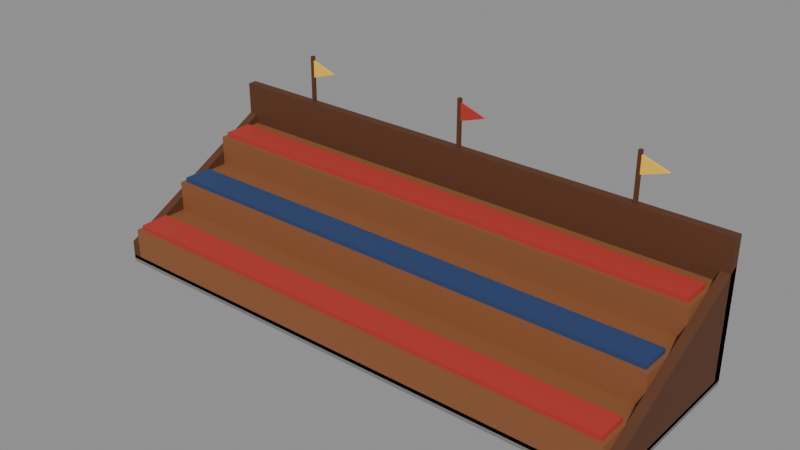 # Source: stands-3x1.blend  (saved by Blender 5.2.45; exported with 4.5.12 LTS)
import bpy
from mathutils import Matrix  # noqa: F401  (used for matrix-valued properties, if any)

bpy.ops.wm.read_factory_settings(use_empty=True)
scene = bpy.context.scene
scene.name = 'Scene'

# ---- collections
col_col_lowpoly = bpy.data.collections.new('COL_LowPoly'); scene.collection.children.link(col_col_lowpoly)

# ---- images (referenced by path relative to the original .blend; pixels are not part of the script)
import os
ASSET_DIR = os.environ.get("B2B_ASSET_DIR", "")  # directory of the original .blend (textures are referenced by path, not embedded)
HERE = os.path.dirname(os.path.abspath(__file__))  # packed textures are extracted next to this script under _unpacked/

def load_image(name, relpath, width, height, colorspace="sRGB"):
    """Load a texture the original file referenced (path relative to the .blend, or extracted next to this script)."""
    p = next((c for c in (os.path.join(HERE, relpath), os.path.join(ASSET_DIR, relpath)) if relpath and os.path.exists(c)), "")
    if p:
        img = bpy.data.images.load(p, check_existing=True)
        img.name = name
    else:  # same state as the original file: an image datablock whose file is absent (Cycles renders it pink)
        img = bpy.data.images.new(name, width, height)
        img.source = "FILE"
        img.filepath = "//" + (relpath or name)
    img.colorspace_settings.name = colorspace
    return img
img_stands3x1_basecolor = load_image('Stands3x1_BaseColor', '_unpacked/Stands3x1_BaseColor.e7de4bf6.png', 128, 80, 'sRGB')
img_stands3x1_maskmap = load_image('Stands3x1_MaskMap', '_unpacked/Stands3x1_MaskMap.c8b804b1.png', 128, 80, 'Non-Color')

# ---- materials (node trees are filled in below, after node groups)
mat_m_stands3x1 = bpy.data.materials.new('M_Stands3x1')

# ---- material node trees
mat_m_stands3x1.use_nodes = True; mat_m_stands3x1.node_tree.nodes.clear()
_N = mat_m_stands3x1.node_tree.nodes; _L = mat_m_stands3x1.node_tree.links
n0 = _N.new('ShaderNodeBsdfPrincipled'); n0.name = 'Principled BSDF'; n0.location = (-200, 100)
n0.inputs[10].default_value = 0.005
n1 = _N.new('ShaderNodeOutputMaterial'); n1.name = 'Material Output'; n1.location = (200, 100)
n2 = _N.new('ShaderNodeTexImage'); n2.name = 'Image Texture'; n2.location = (0, 0)
n2.image = img_stands3x1_basecolor
n2.interpolation = 'Closest'
n3 = _N.new('ShaderNodeTexImage'); n3.name = 'Image Texture.001'; n3.location = (0, 0)
n3.image = img_stands3x1_maskmap
n3.interpolation = 'Closest'
n4 = _N.new('ShaderNodeSeparateColor'); n4.name = 'Separate Color'; n4.location = (0, 0)
n5 = _N.new('ShaderNodeMath'); n5.name = 'Math'; n5.location = (0, 0)
n5.operation = 'SUBTRACT'
n5.inputs[0].default_value = 1.0
_L.new(n0.outputs[0], n1.inputs[0])
_L.new(n2.outputs[0], n0.inputs[0])
_L.new(n3.outputs[0], n4.inputs[0])
_L.new(n4.outputs[0], n0.inputs[1])
_L.new(n3.outputs[1], n5.inputs[1])
_L.new(n5.outputs[0], n0.inputs[2])
n1.is_active_output = True

# ---- meshes
me_stands3x1 = bpy.data.meshes.new('Stands3x1')
me_stands3x1.from_pydata([(-1.48, -0.48, 0.0), (1.48, -0.48, 0.0), (1.48, 0.48, 0.0), (-1.48, 0.48, 0.0), (-1.48, -0.48, 0.04), (1.48, -0.48, 0.04), (1.48, 0.48, 0.04), (-1.48, 0.48, 0.04), (-1.43, -0.48, 0.02), (1.43, -0.48, 0.02), (1.43, -0.16, 0.02), (-1.43, -0.16, 0.02), (-1.43, -0.48, 0.2067), (1.43, -0.48, 0.2067), (1.43, -0.16, 0.2067), (-1.43, -0.16, 0.2067), (-1.41, -0.4576, 0.2067), (1.41, -0.4576, 0.2067), (1.41, -0.2976, 0.2067), (-1.41, -0.2976, 0.2067), (-1.41, -0.4576, 0.2317), (1.41, -0.4576, 0.2317), (1.41, -0.2976, 0.2317), (-1.41, -0.2976, 0.2317), (-1.43, -0.16, 0.02), (1.43, -0.16, 0.02), (1.43, 0.16, 0.02), (-1.43, 0.16, 0.02), (-1.43, -0.16, 0.3733), (1.43, -0.16, 0.3733), (1.43, 0.16, 0.3733), (-1.43, 0.16, 0.3733), (-1.41, -0.1376, 0.3733), (1.41, -0.1376, 0.3733), (1.41, 0.0224, 0.3733), (-1.41, 0.0224, 0.3733), (-1.41, -0.1376, 0.3983), (1.41, -0.1376, 0.3983), (1.41, 0.0224, 0.3983), (-1.41, 0.0224, 0.3983), (-1.43, 0.16, 0.02), (1.43, 0.16, 0.02), (1.43, 0.48, 0.02), (-1.43, 0.48, 0.02), (-1.43, 0.16, 0.54), (1.43, 0.16, 0.54), (1.43, 0.48, 0.54), (-1.43, 0.48, 0.54), (-1.41, 0.1824, 0.54), (1.41, 0.1824, 0.54), (1.41, 0.3424, 0.54), (-1.41, 0.3424, 0.54), (-1.41, 0.1824, 0.565), (1.41, 0.1824, 0.565), (1.41, 0.3424, 0.565), (-1.41, 0.3424, 0.565), (-1.43, -0.48, 0.02), (-1.43, 0.48, 0.02), (-1.43, 0.48, 0.62), (-1.43, -0.48, 0.12), (-1.48, -0.48, 0.02), (-1.48, 0.48, 0.02), (-1.48, 0.48, 0.62), (-1.48, -0.48, 0.12), (1.48, -0.48, 0.02), (1.48, 0.48, 0.02), (1.48, 0.48, 0.62), (1.48, -0.48, 0.12), (1.43, -0.48, 0.02), (1.43, 0.48, 0.02), (1.43, 0.48, 0.62), (1.43, -0.48, 0.12), (-1.48, 0.43, 0.02), (1.48, 0.43, 0.02), (1.48, 0.48, 0.02), (-1.48, 0.48, 0.02), (-1.48, 0.43, 0.77), (1.48, 0.43, 0.77), (1.48, 0.48, 0.77), (-1.48, 0.48, 0.77), (-0.9957, 0.446, 0.75), (-0.9777, 0.446, 0.75), (-0.9777, 0.464, 0.75), (-0.9957, 0.464, 0.75), (-0.9957, 0.446, 1.03), (-0.9777, 0.446, 1.03), (-0.9777, 0.464, 1.03), (-0.9957, 0.464, 1.03), (-0.9867, 0.45, 0.91), (-0.8367, 0.45, 0.96), (-0.9867, 0.45, 1.01), (-0.9867, 0.46, 0.91), (-0.8367, 0.46, 0.96), (-0.9867, 0.46, 1.01), (-0.009, 0.446, 0.75), (0.009, 0.446, 0.75), (0.009, 0.464, 0.75), (-0.009, 0.464, 0.75), (-0.009, 0.446, 1.03), (0.009, 0.446, 1.03), (0.009, 0.464, 1.03), (-0.009, 0.464, 1.03), (-2.22e-16, 0.45, 0.91), (0.15, 0.45, 0.96), (-2.22e-16, 0.45, 1.01), (-2.22e-16, 0.46, 0.91), (0.15, 0.46, 0.96), (-2.22e-16, 0.46, 1.01), (0.9777, 0.446, 0.75), (0.9957, 0.446, 0.75), (0.9957, 0.464, 0.75), (0.9777, 0.464, 0.75), (0.9777, 0.446, 1.03), (0.9957, 0.446, 1.03), (0.9957, 0.464, 1.03), (0.9777, 0.464, 1.03), (0.9867, 0.45, 0.91), (1.137, 0.45, 0.96), (0.9867, 0.45, 1.01), (0.9867, 0.46, 0.91), (1.137, 0.46, 0.96), (0.9867, 0.46, 1.01)], [], [(0, 3, 2, 1), (4, 5, 6, 7), (0, 1, 5, 4), (1, 2, 6, 5), (2, 3, 7, 6), (3, 0, 4, 7), (8, 11, 10, 9), (12, 13, 14, 15), (8, 9, 13, 12), (9, 10, 14, 13), (10, 11, 15, 14), (11, 8, 12, 15), (16, 19, 18, 17), (20, 21, 22, 23), (16, 17, 21, 20), (17, 18, 22, 21), (18, 19, 23, 22), (19, 16, 20, 23), (24, 27, 26, 25), (28, 29, 30, 31), (24, 25, 29, 28), (25, 26, 30, 29), (26, 27, 31, 30), (27, 24, 28, 31), (32, 35, 34, 33), (36, 37, 38, 39), (32, 33, 37, 36), (33, 34, 38, 37), (34, 35, 39, 38), (35, 32, 36, 39), (40, 43, 42, 41), (44, 45, 46, 47), (40, 41, 45, 44), (41, 42, 46, 45), (42, 43, 47, 46), (43, 40, 44, 47), (48, 51, 50, 49), (52, 53, 54, 55), (48, 49, 53, 52), (49, 50, 54, 53), (50, 51, 55, 54), (51, 48, 52, 55), (57, 59, 56), (63, 61, 60), (56, 60, 61, 57), (57, 61, 62, 58), (58, 62, 63, 59), (59, 63, 60, 56), (57, 58, 59), (63, 62, 61), (65, 67, 64), (71, 69, 68), (64, 68, 69, 65), (65, 69, 70, 66), (66, 70, 71, 67), (67, 71, 68, 64), (65, 66, 67), (71, 70, 69), (72, 75, 74, 73), (76, 77, 78, 79), (72, 73, 77, 76), (73, 74, 78, 77), (74, 75, 79, 78), (75, 72, 76, 79), (80, 83, 82, 81), (84, 85, 86, 87), (80, 81, 85, 84), (81, 82, 86, 85), (82, 83, 87, 86), (83, 80, 84, 87), (88, 89, 90), (93, 92, 91), (88, 91, 92, 89), (89, 92, 93, 90), (90, 93, 91, 88), (94, 97, 96, 95), (98, 99, 100, 101), (94, 95, 99, 98), (95, 96, 100, 99), (96, 97, 101, 100), (97, 94, 98, 101), (102, 103, 104), (107, 106, 105), (102, 105, 106, 103), (103, 106, 107, 104), (104, 107, 105, 102), (108, 111, 110, 109), (112, 113, 114, 115), (108, 109, 113, 112), (109, 110, 114, 113), (110, 111, 115, 114), (111, 108, 112, 115), (116, 117, 118), (121, 120, 119), (116, 119, 120, 117), (117, 120, 121, 118), (118, 121, 119, 116)])
_uv = me_stands3x1.uv_layers.new(name='UVMap')
_uv.uv.foreach_set('vector', [0.4375, 0.3, 0.4375, 0.3, 0.4375, 0.3, 0.4375, 0.3, 0.4375, 0.3, 0.4375, 0.3, 0.4375, 0.3, 0.4375, 0.3, 0.4375, 0.3, 0.4375, 0.3, 0.4375, 0.3, 0.4375, 0.3, 0.4375, 0.3, 0.4375, 0.3, 0.4375, 0.3, 0.4375, 0.3, 0.4375, 0.3, 0.4375, 0.3, 0.4375, 0.3, 0.4375, 0.3, 0.4375, 0.3, 0.4375, 0.3, 0.4375, 0.3, 0.4375, 0.3, 0.3125, 0.5, 0.3125, 0.5, 0.3125, 0.5, 0.3125, 0.5, 0.3125, 0.5, 0.3125, 0.5, 0.3125, 0.5, 0.3125, 0.5, 0.3125, 0.5, 0.3125, 0.5, 0.3125, 0.5, 0.3125, 0.5, 0.3125, 0.5, 0.3125, 0.5, 0.3125, 0.5, 0.3125, 0.5, 0.3125, 0.5, 0.3125, 0.5, 0.3125, 0.5, 0.3125, 0.5, 0.3125, 0.5, 0.3125, 0.5, 0.3125, 0.5, 0.3125, 0.5, 0.8125, 0.5, 0.8125, 0.5, 0.8125, 0.5, 0.8125, 0.5, 0.8125, 0.5, 0.8125, 0.5, 0.8125, 0.5, 0.8125, 0.5, 0.8125, 0.5, 0.8125, 0.5, 0.8125, 0.5, 0.8125, 0.5, 0.8125, 0.5, 0.8125, 0.5, 0.8125, 0.5, 0.8125, 0.5, 0.8125, 0.5, 0.8125, 0.5, 0.8125, 0.5, 0.8125, 0.5, 0.8125, 0.5, 0.8125, 0.5, 0.8125, 0.5, 0.8125, 0.5, 0.3125, 0.5, 0.3125, 0.5, 0.3125, 0.5, 0.3125, 0.5, 0.3125, 0.5, 0.3125, 0.5, 0.3125, 0.5, 0.3125, 0.5, 0.3125, 0.5, 0.3125, 0.5, 0.3125, 0.5, 0.3125, 0.5, 0.3125, 0.5, 0.3125, 0.5, 0.3125, 0.5, 0.3125, 0.5, 0.3125, 0.5, 0.3125, 0.5, 0.3125, 0.5, 0.3125, 0.5, 0.3125, 0.5, 0.3125, 0.5, 0.3125, 0.5, 0.3125, 0.5, 0.9375, 0.5, 0.9375, 0.5, 0.9375, 0.5, 0.9375, 0.5, 0.9375, 0.5, 0.9375, 0.5, 0.9375, 0.5, 0.9375, 0.5, 0.9375, 0.5, 0.9375, 0.5, 0.9375, 0.5, 0.9375, 0.5, 0.9375, 0.5, 0.9375, 0.5, 0.9375, 0.5, 0.9375, 0.5, 0.9375, 0.5, 0.9375, 0.5, 0.9375, 0.5, 0.9375, 0.5, 0.9375, 0.5, 0.9375, 0.5, 0.9375, 0.5, 0.9375, 0.5, 0.3125, 0.5, 0.3125, 0.5, 0.3125, 0.5, 0.3125, 0.5, 0.3125, 0.5, 0.3125, 0.5, 0.3125, 0.5, 0.3125, 0.5, 0.3125, 0.5, 0.3125, 0.5, 0.3125, 0.5, 0.3125, 0.5, 0.3125, 0.5, 0.3125, 0.5, 0.3125, 0.5, 0.3125, 0.5, 0.3125, 0.5, 0.3125, 0.5, 0.3125, 0.5, 0.3125, 0.5, 0.3125, 0.5, 0.3125, 0.5, 0.3125, 0.5, 0.3125, 0.5, 0.8125, 0.5, 0.8125, 0.5, 0.8125, 0.5, 0.8125, 0.5, 0.8125, 0.5, 0.8125, 0.5, 0.8125, 0.5, 0.8125, 0.5, 0.8125, 0.5, 0.8125, 0.5, 0.8125, 0.5, 0.8125, 0.5, 0.8125, 0.5, 0.8125, 0.5, 0.8125, 0.5, 0.8125, 0.5, 0.8125, 0.5, 0.8125, 0.5, 0.8125, 0.5, 0.8125, 0.5, 0.8125, 0.5, 0.8125, 0.5, 0.8125, 0.5, 0.8125, 0.5, 0.4375, 0.5, 0.4375, 0.5, 0.4375, 0.5, 0.4375, 0.5, 0.4375, 0.5, 0.4375, 0.5, 0.4375, 0.5, 0.4375, 0.5, 0.4375, 0.5, 0.4375, 0.5, 0.4375, 0.5, 0.4375, 0.5, 0.4375, 0.5, 0.4375, 0.5, 0.4375, 0.5, 0.4375, 0.5, 0.4375, 0.5, 0.4375, 0.5, 0.4375, 0.5, 0.4375, 0.5, 0.4375, 0.5, 0.4375, 0.5, 0.4375, 0.5, 0.4375, 0.5, 0.4375, 0.5, 0.4375, 0.5, 0.4375, 0.5, 0.4375, 0.5, 0.4375, 0.5, 0.4375, 0.5, 0.4375, 0.5, 0.4375, 0.5, 0.4375, 0.5, 0.4375, 0.5, 0.4375, 0.5, 0.4375, 0.5, 0.4375, 0.5, 0.4375, 0.5, 0.4375, 0.5, 0.4375, 0.5, 0.4375, 0.5, 0.4375, 0.5, 0.4375, 0.5, 0.4375, 0.5, 0.4375, 0.5, 0.4375, 0.5, 0.4375, 0.5, 0.4375, 0.5, 0.4375, 0.5, 0.4375, 0.5, 0.4375, 0.5, 0.4375, 0.5, 0.4375, 0.5, 0.4375, 0.5, 0.4375, 0.5, 0.4375, 0.5, 0.4375, 0.5, 0.4375, 0.5, 0.4375, 0.5, 0.4375, 0.5, 0.4375, 0.5, 0.4375, 0.5, 0.4375, 0.5, 0.4375, 0.5, 0.4375, 0.5, 0.4375, 0.5, 0.4375, 0.5, 0.4375, 0.5, 0.4375, 0.5, 0.4375, 0.5, 0.4375, 0.5, 0.4375, 0.5, 0.4375, 0.5, 0.4375, 0.5, 0.4375, 0.5, 0.4375, 0.5, 0.4375, 0.5, 0.4375, 0.5, 0.4375, 0.5, 0.4375, 0.5, 0.4375, 0.5, 0.4375, 0.5, 0.4375, 0.5, 0.4375, 0.5, 0.4375, 0.5, 0.4375, 0.5, 0.4375, 0.5, 0.4375, 0.5, 0.4375, 0.5, 0.4375, 0.5, 0.4375, 0.5, 0.4375, 0.5, 0.4375, 0.5, 0.4375, 0.5, 0.4375, 0.5, 0.4375, 0.5, 0.4375, 0.5, 0.4375, 0.5, 0.4375, 0.5, 0.4375, 0.5, 0.4375, 0.5, 0.4375, 0.5, 0.4375, 0.5, 0.4375, 0.5, 0.0625, 0.3, 0.0625, 0.3, 0.0625, 0.3, 0.0625, 0.3, 0.0625, 0.3, 0.0625, 0.3, 0.0625, 0.3, 0.0625, 0.3, 0.0625, 0.3, 0.0625, 0.3, 0.0625, 0.3, 0.0625, 0.3, 0.0625, 0.3, 0.0625, 0.3, 0.0625, 0.3, 0.0625, 0.3, 0.0625, 0.3, 0.0625, 0.3, 0.4375, 0.5, 0.4375, 0.5, 0.4375, 0.5, 0.4375, 0.5, 0.4375, 0.5, 0.4375, 0.5, 0.4375, 0.5, 0.4375, 0.5, 0.4375, 0.5, 0.4375, 0.5, 0.4375, 0.5, 0.4375, 0.5, 0.4375, 0.5, 0.4375, 0.5, 0.4375, 0.5, 0.4375, 0.5, 0.4375, 0.5, 0.4375, 0.5, 0.4375, 0.5, 0.4375, 0.5, 0.4375, 0.5, 0.4375, 0.5, 0.4375, 0.5, 0.4375, 0.5, 0.8125, 0.5, 0.8125, 0.5, 0.8125, 0.5, 0.8125, 0.5, 0.8125, 0.5, 0.8125, 0.5, 0.8125, 0.5, 0.8125, 0.5, 0.8125, 0.5, 0.8125, 0.5, 0.8125, 0.5, 0.8125, 0.5, 0.8125, 0.5, 0.8125, 0.5, 0.8125, 0.5, 0.8125, 0.5, 0.8125, 0.5, 0.8125, 0.5, 0.4375, 0.5, 0.4375, 0.5, 0.4375, 0.5, 0.4375, 0.5, 0.4375, 0.5, 0.4375, 0.5, 0.4375, 0.5, 0.4375, 0.5, 0.4375, 0.5, 0.4375, 0.5, 0.4375, 0.5, 0.4375, 0.5, 0.4375, 0.5, 0.4375, 0.5, 0.4375, 0.5, 0.4375, 0.5, 0.4375, 0.5, 0.4375, 0.5, 0.4375, 0.5, 0.4375, 0.5, 0.4375, 0.5, 0.4375, 0.5, 0.4375, 0.5, 0.4375, 0.5, 0.0625, 0.3, 0.0625, 0.3, 0.0625, 0.3, 0.0625, 0.3, 0.0625, 0.3, 0.0625, 0.3, 0.0625, 0.3, 0.0625, 0.3, 0.0625, 0.3, 0.0625, 0.3, 0.0625, 0.3, 0.0625, 0.3, 0.0625, 0.3, 0.0625, 0.3, 0.0625, 0.3, 0.0625, 0.3, 0.0625, 0.3, 0.0625, 0.3])
me_stands3x1.materials.append(mat_m_stands3x1)
me_stands3x1.update()

# ---- objects
ob_stands3x1 = bpy.data.objects.new('Stands3x1', me_stands3x1)

# ---- transforms, parenting, visibility, modifiers, constraints
ob_stands3x1.location = (0.0, 0.0, 0.0)

# ---- collection membership
col_col_lowpoly.objects.link(ob_stands3x1)

# ---- scene / render settings (as saved in the file)
scene.frame_start = 1; scene.frame_end = 250; scene.frame_set(1)
scene.render.engine = 'BLENDER_EEVEE_NEXT'
scene.render.bake_bias = 0.0
scene.render.bake_samples = 0
scene.render.compositor_device = 'GPU'
scene.eevee.use_volume_custom_range = False
scene.eevee.fast_gi_thickness_near = 0.1
scene.eevee.fast_gi_thickness_far = 0.0
scene.eevee.ray_tracing_options.screen_trace_thickness = 0.1
bpy.context.view_layer.update()

# ---- added for rendering (the .blend has no active camera and no usable light): camera, sun + grey world if the file has none
cam_auto = bpy.data.cameras.new('AutoCamera')
cam_auto.lens = 50.0
cam_auto.sensor_width = 36.0
cam_auto.clip_end = 1000.0
ob_auto_camera = bpy.data.objects.new('AutoCamera', cam_auto)
scene.collection.objects.link(ob_auto_camera)
ob_auto_camera.location = (3.03272, -3.63926, 2.94118)
ob_auto_camera.rotation_euler = (1.09748, -7.21219e-08, 0.694738)
scene.camera = ob_auto_camera
light_auto_sun = bpy.data.lights.new('AutoSun', 'SUN')
light_auto_sun.energy = 3.0
light_auto_sun.angle = 0.0523599
ob_auto_sun = bpy.data.objects.new('AutoSun', light_auto_sun)
scene.collection.objects.link(ob_auto_sun)
ob_auto_sun.rotation_euler = (0.872665, 0.174533, 0.523599)
if scene.world is None:
    world_auto = bpy.data.worlds.new('AutoWorld')
    world_auto.color = (0.3, 0.3, 0.3)
    scene.world = world_auto
bpy.context.view_layer.update()
